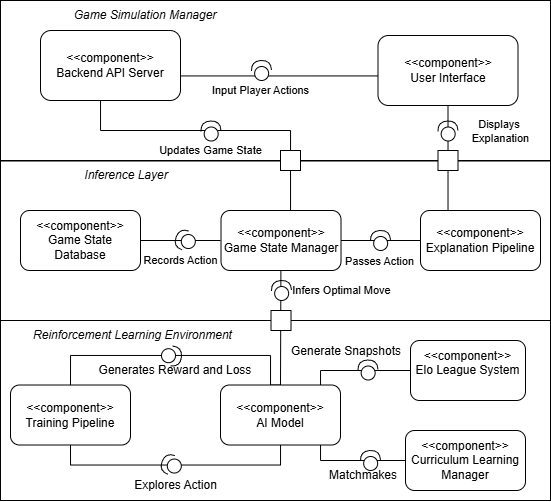

The diagram above was exported from draw.io. Its source (the exported page's mxGraphModel, read from the mxfile embedded in the PNG):
<mxGraphModel dx="889" dy="1636" grid="1" gridSize="10" guides="1" tooltips="1" connect="1" arrows="1" fold="1" page="1" pageScale="1" pageWidth="850" pageHeight="1100" math="0" shadow="0">
  <root>
    <mxCell id="0" />
    <mxCell id="1" parent="0" />
    <mxCell id="Z7y8qTyUHTfWf48D5gzP-17" parent="1" style="rounded=0;whiteSpace=wrap;html=1;movable=0;resizable=0;rotatable=0;deletable=0;editable=0;locked=1;connectable=0;" value="" vertex="1">
      <mxGeometry height="160" width="550" x="20" y="100.51" as="geometry" />
    </mxCell>
    <mxCell id="Z7y8qTyUHTfWf48D5gzP-12" parent="1" style="rounded=0;whiteSpace=wrap;html=1;movable=1;resizable=1;rotatable=1;deletable=1;editable=1;locked=0;connectable=1;" value="" vertex="1">
      <mxGeometry height="160" width="550" x="20" y="-60" as="geometry" />
    </mxCell>
    <mxCell id="Z7y8qTyUHTfWf48D5gzP-25" edge="1" parent="1" source="uciChvkNPLsMZyW1YyFX-1" style="edgeStyle=orthogonalEdgeStyle;rounded=0;orthogonalLoop=1;jettySize=auto;html=1;startArrow=none;startFill=0;endArrow=none;endFill=0;movable=1;resizable=1;rotatable=1;deletable=1;editable=1;locked=0;connectable=1;exitX=0.414;exitY=0.957;exitDx=0;exitDy=0;exitPerimeter=0;">
      <mxGeometry relative="1" as="geometry">
        <Array as="points">
          <mxPoint x="120" y="37" />
          <mxPoint x="120" y="70" />
          <mxPoint x="310" y="70" />
          <mxPoint x="310" y="150" />
        </Array>
        <mxPoint x="120" y="50" as="sourcePoint" />
        <mxPoint x="325" y="150" as="targetPoint" />
      </mxGeometry>
    </mxCell>
    <mxCell id="Z7y8qTyUHTfWf48D5gzP-26" connectable="0" parent="Z7y8qTyUHTfWf48D5gzP-25" style="edgeLabel;html=1;align=center;verticalAlign=middle;resizable=0;points=[];" value="Updates Game State" vertex="1">
      <mxGeometry relative="1" x="-0.2809" y="3" as="geometry">
        <mxPoint x="30" y="23" as="offset" />
      </mxGeometry>
    </mxCell>
    <mxCell id="6nlLKT8NChmwJE9VW_4I-5" parent="1" style="rounded=1;whiteSpace=wrap;html=1;" value="&lt;div&gt;&lt;div&gt;&amp;lt;&amp;lt;component&amp;gt;&amp;gt;&lt;/div&gt;&lt;/div&gt;Game State Database" vertex="1">
      <mxGeometry height="60" width="120" x="40" y="150" as="geometry" />
    </mxCell>
    <mxCell id="6nlLKT8NChmwJE9VW_4I-11" edge="1" parent="1" source="6nlLKT8NChmwJE9VW_4I-7" style="edgeStyle=orthogonalEdgeStyle;rounded=0;orthogonalLoop=1;jettySize=auto;html=1;exitX=0.5;exitY=1;exitDx=0;exitDy=0;entryX=0.5;entryY=1;entryDx=0;entryDy=0;endArrow=none;endFill=0;movable=0;resizable=0;rotatable=0;deletable=0;editable=0;locked=1;connectable=0;">
      <mxGeometry relative="1" as="geometry">
        <mxPoint x="325" y="210" as="targetPoint" />
      </mxGeometry>
    </mxCell>
    <mxCell id="9L7EpdU-ZJei7otof8Hw-14" edge="1" parent="1" source="6nlLKT8NChmwJE9VW_4I-7" style="edgeStyle=none;curved=1;rounded=0;orthogonalLoop=1;jettySize=auto;html=1;exitX=1;exitY=0.5;exitDx=0;exitDy=0;entryX=0;entryY=0.5;entryDx=0;entryDy=0;fontSize=12;startSize=8;endSize=8;endArrow=none;endFill=0;" target="9L7EpdU-ZJei7otof8Hw-5">
      <mxGeometry relative="1" as="geometry" />
    </mxCell>
    <mxCell id="9L7EpdU-ZJei7otof8Hw-36" edge="1" parent="1" source="9L7EpdU-ZJei7otof8Hw-37" style="edgeStyle=none;curved=1;rounded=0;orthogonalLoop=1;jettySize=auto;html=1;fontSize=12;startSize=8;endSize=8;" target="WvrMYfAGwMCf_Hknah-l-9">
      <mxGeometry relative="1" as="geometry" />
    </mxCell>
    <mxCell id="6nlLKT8NChmwJE9VW_4I-7" parent="1" style="rounded=1;whiteSpace=wrap;html=1;" value="&lt;div&gt;&lt;div&gt;&amp;lt;&amp;lt;component&amp;gt;&amp;gt;&lt;/div&gt;&lt;/div&gt;Game State Manager" vertex="1">
      <mxGeometry height="60" width="120" x="240.51" y="150" as="geometry" />
    </mxCell>
    <mxCell id="6nlLKT8NChmwJE9VW_4I-13" edge="1" parent="1" style="edgeStyle=orthogonalEdgeStyle;rounded=0;orthogonalLoop=1;jettySize=auto;html=1;entryX=1;entryY=0.5;entryDx=0;entryDy=0;endArrow=none;endFill=0;movable=1;resizable=1;rotatable=1;deletable=1;editable=1;locked=0;connectable=1;" target="6nlLKT8NChmwJE9VW_4I-5">
      <mxGeometry relative="1" as="geometry">
        <mxPoint x="240" y="180" as="sourcePoint" />
      </mxGeometry>
    </mxCell>
    <mxCell id="6nlLKT8NChmwJE9VW_4I-14" connectable="0" parent="6nlLKT8NChmwJE9VW_4I-13" style="edgeLabel;html=1;align=center;verticalAlign=middle;resizable=1;points=[];movable=1;rotatable=1;deletable=1;editable=1;locked=0;connectable=1;" value="Records Action" vertex="1">
      <mxGeometry relative="1" x="0.1012" y="-2" as="geometry">
        <mxPoint x="4" y="22" as="offset" />
      </mxGeometry>
    </mxCell>
    <mxCell id="6nlLKT8NChmwJE9VW_4I-31" edge="1" parent="1" style="edgeStyle=orthogonalEdgeStyle;rounded=0;orthogonalLoop=1;jettySize=auto;html=1;exitX=0;exitY=0.75;exitDx=0;exitDy=0;entryX=1;entryY=0.75;entryDx=0;entryDy=0;endArrow=none;endFill=0;movable=0;resizable=0;rotatable=0;deletable=0;editable=0;locked=1;connectable=0;">
      <mxGeometry relative="1" as="geometry">
        <mxPoint x="430" y="15.439999999999998" as="sourcePoint" />
        <mxPoint x="200" y="15.439999999999998" as="targetPoint" />
      </mxGeometry>
    </mxCell>
    <mxCell id="6nlLKT8NChmwJE9VW_4I-15" parent="1" style="rounded=1;whiteSpace=wrap;html=1;" value="&lt;div&gt;&lt;div&gt;&amp;lt;&amp;lt;component&amp;gt;&amp;gt;&lt;/div&gt;&lt;/div&gt;User Interface" vertex="1">
      <mxGeometry height="70" width="140" x="397.5" y="-25" as="geometry" />
    </mxCell>
    <mxCell id="Z7y8qTyUHTfWf48D5gzP-15" parent="1" style="text;html=1;align=center;verticalAlign=middle;whiteSpace=wrap;rounded=0;" value="&lt;i&gt;Game Simulation Manager&lt;/i&gt;" vertex="1">
      <mxGeometry height="30" width="150" x="90.00000000000001" y="-60" as="geometry" />
    </mxCell>
    <mxCell id="Z7y8qTyUHTfWf48D5gzP-18" parent="1" style="text;html=1;align=center;verticalAlign=middle;whiteSpace=wrap;rounded=0;" value="&lt;i&gt;Inference Layer&lt;/i&gt;" vertex="1">
      <mxGeometry height="30" width="150" x="70.51" y="100" as="geometry" />
    </mxCell>
    <mxCell id="Z7y8qTyUHTfWf48D5gzP-19" parent="1" style="whiteSpace=wrap;html=1;aspect=fixed;" value="" vertex="1">
      <mxGeometry height="20" width="20" x="300" y="90" as="geometry" />
    </mxCell>
    <mxCell id="Z7y8qTyUHTfWf48D5gzP-64" parent="1" style="shape=providedRequiredInterface;html=1;verticalLabelPosition=bottom;sketch=0;rotation=-160;" value="" vertex="1">
      <mxGeometry height="20" width="20" x="194.9971276411158" y="169.99712764111575" as="geometry" />
    </mxCell>
    <mxCell id="Z7y8qTyUHTfWf48D5gzP-69" parent="1" style="shape=providedRequiredInterface;html=1;verticalLabelPosition=bottom;sketch=0;rotation=-93;" value="" vertex="1">
      <mxGeometry height="20" width="20" x="270.98965490997523" y="-0.00034509002483140705" as="geometry" />
    </mxCell>
    <mxCell id="WvrMYfAGwMCf_Hknah-l-2" parent="1" style="rounded=0;whiteSpace=wrap;html=1;movable=0;resizable=0;rotatable=0;deletable=0;editable=0;locked=1;connectable=0;" value="" vertex="1">
      <mxGeometry height="180" width="550" x="20" y="260" as="geometry" />
    </mxCell>
    <mxCell id="WvrMYfAGwMCf_Hknah-l-3" parent="1" style="text;html=1;align=center;verticalAlign=middle;whiteSpace=wrap;rounded=0;fontStyle=2" value="Reinforcement Learning Environment" vertex="1">
      <mxGeometry height="30" width="225" x="40" y="260" as="geometry" />
    </mxCell>
    <mxCell id="WvrMYfAGwMCf_Hknah-l-14" edge="1" parent="1" source="WvrMYfAGwMCf_Hknah-l-8" style="edgeStyle=orthogonalEdgeStyle;rounded=0;orthogonalLoop=1;jettySize=auto;html=1;exitX=0.5;exitY=0;exitDx=0;exitDy=0;entryX=0.5;entryY=0;entryDx=0;entryDy=0;endArrow=none;endFill=0;movable=1;resizable=1;rotatable=1;deletable=1;editable=1;locked=0;connectable=1;" target="WvrMYfAGwMCf_Hknah-l-9">
      <mxGeometry relative="1" as="geometry">
        <Array as="points">
          <mxPoint x="90" y="295" />
          <mxPoint x="290" y="295" />
          <mxPoint x="290" y="325" />
        </Array>
      </mxGeometry>
    </mxCell>
    <mxCell id="WvrMYfAGwMCf_Hknah-l-8" parent="1" style="rounded=1;whiteSpace=wrap;html=1;" value="&lt;div&gt;&lt;div&gt;&amp;lt;&amp;lt;component&amp;gt;&amp;gt;&lt;/div&gt;&lt;/div&gt;&lt;div&gt;Training Pipeline&lt;/div&gt;" vertex="1">
      <mxGeometry height="60" width="120" x="30" y="324.51" as="geometry" />
    </mxCell>
    <mxCell id="WvrMYfAGwMCf_Hknah-l-15" edge="1" parent="1" source="WvrMYfAGwMCf_Hknah-l-9" style="edgeStyle=orthogonalEdgeStyle;rounded=0;orthogonalLoop=1;jettySize=auto;html=1;entryX=0.5;entryY=1;entryDx=0;entryDy=0;endArrow=none;endFill=0;movable=1;resizable=1;rotatable=1;deletable=1;editable=1;locked=0;connectable=1;" target="WvrMYfAGwMCf_Hknah-l-8">
      <mxGeometry relative="1" as="geometry">
        <Array as="points">
          <mxPoint x="300" y="404.51" />
          <mxPoint x="90" y="404.51" />
        </Array>
      </mxGeometry>
    </mxCell>
    <mxCell id="9L7EpdU-ZJei7otof8Hw-12" edge="1" parent="1" source="WvrMYfAGwMCf_Hknah-l-9" style="edgeStyle=orthogonalEdgeStyle;rounded=0;orthogonalLoop=1;jettySize=auto;html=1;entryX=0;entryY=0.5;entryDx=0;entryDy=0;fontSize=12;startSize=8;endSize=8;endArrow=none;endFill=0;movable=0;resizable=0;rotatable=0;deletable=0;editable=0;locked=1;connectable=0;" target="9L7EpdU-ZJei7otof8Hw-2">
      <mxGeometry relative="1" as="geometry">
        <Array as="points">
          <mxPoint x="340" y="310" />
        </Array>
      </mxGeometry>
    </mxCell>
    <mxCell id="9L7EpdU-ZJei7otof8Hw-26" edge="1" parent="1" source="WvrMYfAGwMCf_Hknah-l-9" style="edgeStyle=orthogonalEdgeStyle;rounded=0;orthogonalLoop=1;jettySize=auto;html=1;exitX=1;exitY=0.75;exitDx=0;exitDy=0;entryX=0;entryY=0.5;entryDx=0;entryDy=0;fontSize=12;startSize=8;endSize=8;endArrow=none;endFill=0;" target="9L7EpdU-ZJei7otof8Hw-3">
      <mxGeometry relative="1" as="geometry">
        <Array as="points">
          <mxPoint x="340" y="370" />
          <mxPoint x="340" y="400" />
        </Array>
      </mxGeometry>
    </mxCell>
    <mxCell id="WvrMYfAGwMCf_Hknah-l-9" parent="1" style="rounded=1;whiteSpace=wrap;html=1;" value="&lt;div&gt;&lt;div&gt;&amp;lt;&amp;lt;component&amp;gt;&amp;gt;&lt;/div&gt;&lt;/div&gt;AI Model" vertex="1">
      <mxGeometry height="60" width="120" x="240" y="324.51" as="geometry" />
    </mxCell>
    <mxCell id="WvrMYfAGwMCf_Hknah-l-19" edge="1" parent="1" style="edgeStyle=orthogonalEdgeStyle;rounded=0;orthogonalLoop=1;jettySize=auto;html=1;exitX=1;exitY=0.5;exitDx=0;exitDy=0;endArrow=none;endFill=0;movable=0;resizable=0;rotatable=0;deletable=0;editable=0;locked=1;connectable=0;" target="WvrMYfAGwMCf_Hknah-l-17">
      <mxGeometry relative="1" as="geometry">
        <mxPoint x="180.51" y="-160" as="sourcePoint" />
      </mxGeometry>
    </mxCell>
    <mxCell id="WvrMYfAGwMCf_Hknah-l-37" parent="1" style="shape=providedRequiredInterface;html=1;verticalLabelPosition=bottom;sketch=0;rotation=-84;direction=south;" value="" vertex="1">
      <mxGeometry height="20" width="20" x="180.9905035863593" y="285.5005035863593" as="geometry" />
    </mxCell>
    <mxCell id="WvrMYfAGwMCf_Hknah-l-46" parent="1" style="shape=providedRequiredInterface;html=1;verticalLabelPosition=bottom;sketch=0;rotation=-160;" value="" vertex="1">
      <mxGeometry height="20" width="20" x="180.98712764111582" y="394.50712764111574" as="geometry" />
    </mxCell>
    <mxCell id="WvrMYfAGwMCf_Hknah-l-47" parent="1" style="text;html=1;align=center;verticalAlign=middle;whiteSpace=wrap;rounded=0;" value="Generates Reward and Loss" vertex="1">
      <mxGeometry height="30" width="190" x="100" y="294.51" as="geometry" />
    </mxCell>
    <mxCell id="WvrMYfAGwMCf_Hknah-l-48" parent="1" style="text;html=1;align=center;verticalAlign=middle;whiteSpace=wrap;rounded=0;" value="Explores Action" vertex="1">
      <mxGeometry height="30" width="115" x="137.5" y="410" as="geometry" />
    </mxCell>
    <mxCell id="uciChvkNPLsMZyW1YyFX-1" parent="1" style="rounded=1;whiteSpace=wrap;html=1;" value="&lt;div&gt;&lt;div&gt;&amp;lt;&amp;lt;component&amp;gt;&amp;gt;&lt;/div&gt;&lt;/div&gt;Backend API Server" vertex="1">
      <mxGeometry height="70" width="140" x="60" y="-30" as="geometry" />
    </mxCell>
    <mxCell id="uciChvkNPLsMZyW1YyFX-4" connectable="0" parent="1" style="edgeLabel;html=1;align=center;verticalAlign=middle;resizable=1;points=[];movable=1;rotatable=1;deletable=1;editable=1;locked=0;connectable=1;" value="Input Player Actions" vertex="1">
      <mxGeometry x="280" y="30" as="geometry" />
    </mxCell>
    <mxCell id="uciChvkNPLsMZyW1YyFX-5" edge="1" parent="1" source="uciChvkNPLsMZyW1YyFX-4" style="edgeStyle=orthogonalEdgeStyle;rounded=0;orthogonalLoop=1;jettySize=auto;html=1;entryX=0;entryY=0;entryDx=0;entryDy=0;entryPerimeter=0;" target="uciChvkNPLsMZyW1YyFX-4">
      <mxGeometry relative="1" as="geometry" />
    </mxCell>
    <mxCell id="uciChvkNPLsMZyW1YyFX-10" parent="1" style="shape=providedRequiredInterface;html=1;verticalLabelPosition=bottom;sketch=0;rotation=-93;" value="" vertex="1">
      <mxGeometry height="20" width="20" x="220.50965490997515" y="60.509654909975175" as="geometry" />
    </mxCell>
    <mxCell id="9L7EpdU-ZJei7otof8Hw-2" parent="1" style="rounded=1;whiteSpace=wrap;html=1;" value="&lt;div&gt;&lt;div&gt;&amp;lt;&amp;lt;component&amp;gt;&amp;gt;&lt;/div&gt;&lt;/div&gt;Elo League System&lt;div&gt;&lt;br&gt;&lt;/div&gt;" vertex="1">
      <mxGeometry height="60" width="115" x="430" y="280" as="geometry" />
    </mxCell>
    <mxCell id="9L7EpdU-ZJei7otof8Hw-3" parent="1" style="rounded=1;whiteSpace=wrap;html=1;" value="&lt;div&gt;&lt;div&gt;&amp;lt;&amp;lt;component&amp;gt;&amp;gt;&lt;/div&gt;&lt;/div&gt;Curriculum Learning Manager" vertex="1">
      <mxGeometry height="60" width="120" x="425" y="370" as="geometry" />
    </mxCell>
    <mxCell id="9L7EpdU-ZJei7otof8Hw-17" edge="1" parent="1" source="9L7EpdU-ZJei7otof8Hw-5" style="edgeStyle=orthogonalEdgeStyle;rounded=0;orthogonalLoop=1;jettySize=auto;html=1;entryX=0.5;entryY=1;entryDx=0;entryDy=0;fontSize=12;startSize=8;endSize=8;endArrow=none;endFill=0;" target="6nlLKT8NChmwJE9VW_4I-15">
      <mxGeometry relative="1" as="geometry">
        <Array as="points">
          <mxPoint x="468" y="100" />
        </Array>
      </mxGeometry>
    </mxCell>
    <mxCell id="9L7EpdU-ZJei7otof8Hw-24" edge="1" parent="1" source="9L7EpdU-ZJei7otof8Hw-8" style="edgeStyle=none;curved=1;rounded=0;orthogonalLoop=1;jettySize=auto;html=1;fontSize=12;startSize=8;endSize=8;endArrow=none;endFill=0;" target="6nlLKT8NChmwJE9VW_4I-7" value="">
      <mxGeometry relative="1" as="geometry" />
    </mxCell>
    <mxCell id="9L7EpdU-ZJei7otof8Hw-5" parent="1" style="rounded=1;whiteSpace=wrap;html=1;" value="&lt;div&gt;&lt;div&gt;&amp;lt;&amp;lt;component&amp;gt;&amp;gt;&lt;/div&gt;&lt;/div&gt;Explanation Pipeline" vertex="1">
      <mxGeometry height="60" width="120" x="440" y="150" as="geometry" />
    </mxCell>
    <mxCell id="9L7EpdU-ZJei7otof8Hw-16" connectable="0" parent="1" style="edgeLabel;html=1;align=center;verticalAlign=middle;resizable=0;points=[];" value="Passes Action" vertex="1">
      <mxGeometry x="400" y="200" as="geometry">
        <mxPoint x="-1" y="1" as="offset" />
      </mxGeometry>
    </mxCell>
    <mxCell id="9L7EpdU-ZJei7otof8Hw-18" parent="1" style="whiteSpace=wrap;html=1;aspect=fixed;" value="" vertex="1">
      <mxGeometry height="20" width="20" x="457.5" y="90" as="geometry" />
    </mxCell>
    <mxCell id="9L7EpdU-ZJei7otof8Hw-19" parent="1" style="shape=providedRequiredInterface;html=1;verticalLabelPosition=bottom;sketch=0;rotation=-93;" value="" vertex="1">
      <mxGeometry height="20" width="20" x="457.4996549099751" y="60.50965490997517" as="geometry" />
    </mxCell>
    <mxCell id="9L7EpdU-ZJei7otof8Hw-23" connectable="0" parent="1" style="edgeLabel;html=1;align=center;verticalAlign=middle;resizable=0;points=[];" value="Displays&amp;nbsp;&lt;div&gt;Explanation&lt;/div&gt;" vertex="1">
      <mxGeometry x="520" y="70.51" as="geometry" />
    </mxCell>
    <mxCell id="9L7EpdU-ZJei7otof8Hw-25" edge="1" parent="1" source="9L7EpdU-ZJei7otof8Hw-5" style="edgeStyle=none;curved=1;rounded=0;orthogonalLoop=1;jettySize=auto;html=1;fontSize=12;startSize=8;endSize=8;endArrow=none;endFill=0;" target="9L7EpdU-ZJei7otof8Hw-8" value="">
      <mxGeometry relative="1" as="geometry">
        <mxPoint x="440" y="180" as="sourcePoint" />
        <mxPoint x="361" y="180" as="targetPoint" />
      </mxGeometry>
    </mxCell>
    <mxCell id="9L7EpdU-ZJei7otof8Hw-8" parent="1" style="shape=providedRequiredInterface;html=1;verticalLabelPosition=bottom;sketch=0;rotation=-93;" value="" vertex="1">
      <mxGeometry height="20" width="20" x="389.9996549099752" y="169.9996549099752" as="geometry" />
    </mxCell>
    <mxCell id="9L7EpdU-ZJei7otof8Hw-28" parent="1" style="text;html=1;align=center;verticalAlign=middle;whiteSpace=wrap;rounded=0;" value="Generate Snapshots" vertex="1">
      <mxGeometry height="30" width="190" x="270.99" y="275.5" as="geometry" />
    </mxCell>
    <mxCell id="9L7EpdU-ZJei7otof8Hw-29" parent="1" style="text;html=1;align=center;verticalAlign=middle;whiteSpace=wrap;rounded=0;" value="Matchmakes" vertex="1">
      <mxGeometry height="30" width="190" x="287.5" y="400" as="geometry" />
    </mxCell>
    <mxCell id="9L7EpdU-ZJei7otof8Hw-31" parent="1" style="shape=providedRequiredInterface;html=1;verticalLabelPosition=bottom;sketch=0;rotation=-93;" value="" vertex="1">
      <mxGeometry height="20" width="20" x="377.4996549099751" y="299.5096549099752" as="geometry" />
    </mxCell>
    <mxCell id="9L7EpdU-ZJei7otof8Hw-35" parent="1" style="shape=providedRequiredInterface;html=1;verticalLabelPosition=bottom;sketch=0;rotation=-93;" value="" vertex="1">
      <mxGeometry height="20" width="20" x="379.9996549099751" y="389.99965490997516" as="geometry" />
    </mxCell>
    <mxCell id="9L7EpdU-ZJei7otof8Hw-38" edge="1" parent="1" source="6nlLKT8NChmwJE9VW_4I-7" style="edgeStyle=none;curved=1;rounded=0;orthogonalLoop=1;jettySize=auto;html=1;fontSize=12;startSize=8;endSize=8;entryX=0.5;entryY=0;entryDx=0;entryDy=0;endArrow=none;endFill=0;movable=0;resizable=0;rotatable=0;deletable=0;editable=0;locked=1;connectable=0;" target="WvrMYfAGwMCf_Hknah-l-9" value="">
      <mxGeometry relative="1" as="geometry">
        <mxPoint x="300" y="210" as="sourcePoint" />
        <mxPoint x="300" y="325" as="targetPoint" />
      </mxGeometry>
    </mxCell>
    <mxCell id="9L7EpdU-ZJei7otof8Hw-37" parent="1" style="whiteSpace=wrap;html=1;aspect=fixed;" value="" vertex="1">
      <mxGeometry height="20" width="20" x="290.51" y="250" as="geometry" />
    </mxCell>
    <mxCell id="9L7EpdU-ZJei7otof8Hw-39" parent="1" style="shape=providedRequiredInterface;html=1;verticalLabelPosition=bottom;sketch=0;rotation=-93;" value="" vertex="1">
      <mxGeometry height="20" width="20" x="290.9896549099751" y="219.9996549099752" as="geometry" />
    </mxCell>
    <mxCell id="9L7EpdU-ZJei7otof8Hw-43" connectable="0" parent="1" style="edgeLabel;html=1;align=center;verticalAlign=middle;resizable=1;points=[];movable=1;rotatable=1;deletable=1;editable=1;locked=0;connectable=1;" value="Infers Optimal Move" vertex="1">
      <mxGeometry x="360.51" y="230" as="geometry" />
    </mxCell>
  </root>
</mxGraphModel>